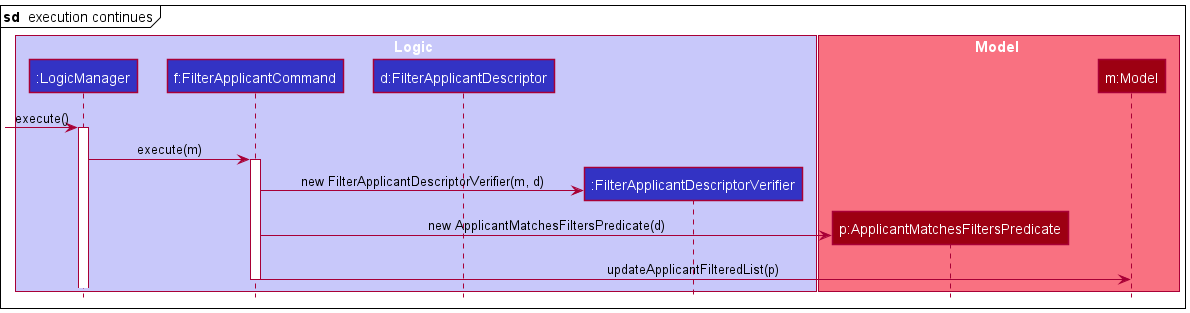

The diagram above was rendered by PlantUML. Its source (embedded in the PNG):
@startuml
!include style.puml

mainframe **sd**  execution continues

box Logic LOGIC_COLOR_T1
participant ":LogicManager" as LogicManager LOGIC_COLOR
participant "f:FilterApplicantCommand" as FilterApplicantCommand LOGIC_COLOR
participant "d:FilterApplicantDescriptor" as FilterApplicantDescriptor LOGIC_COLOR
participant ":FilterApplicantDescriptorVerifier" as FilterApplicantDescriptorVerifier LOGIC_COLOR
end box

box Model MODEL_COLOR_T1
participant "p:ApplicantMatchesFiltersPredicate" as ApplicantMatchesFiltersPredicate MODEL_COLOR
participant "m:Model" as Model MODEL_COLOR
end box
[-> LogicManager : execute()
activate LogicManager

LogicManager -> FilterApplicantCommand ++ : execute(m)

FilterApplicantCommand -> FilterApplicantDescriptorVerifier ** : new FilterApplicantDescriptorVerifier(m, d)

' note over FilterApplicantDescriptorVerifier
' FilterApplicantDescriptorVerifier verifies the 
' FilterApplicantDescriptor against the model
' to ensure the validity of the filters specified.
' end note

FilterApplicantCommand -> ApplicantMatchesFiltersPredicate ** : new ApplicantMatchesFiltersPredicate(d)

FilterApplicantCommand -> Model : updateApplicantFilteredList(p)
deactivate FilterApplicantCommand

@enduml